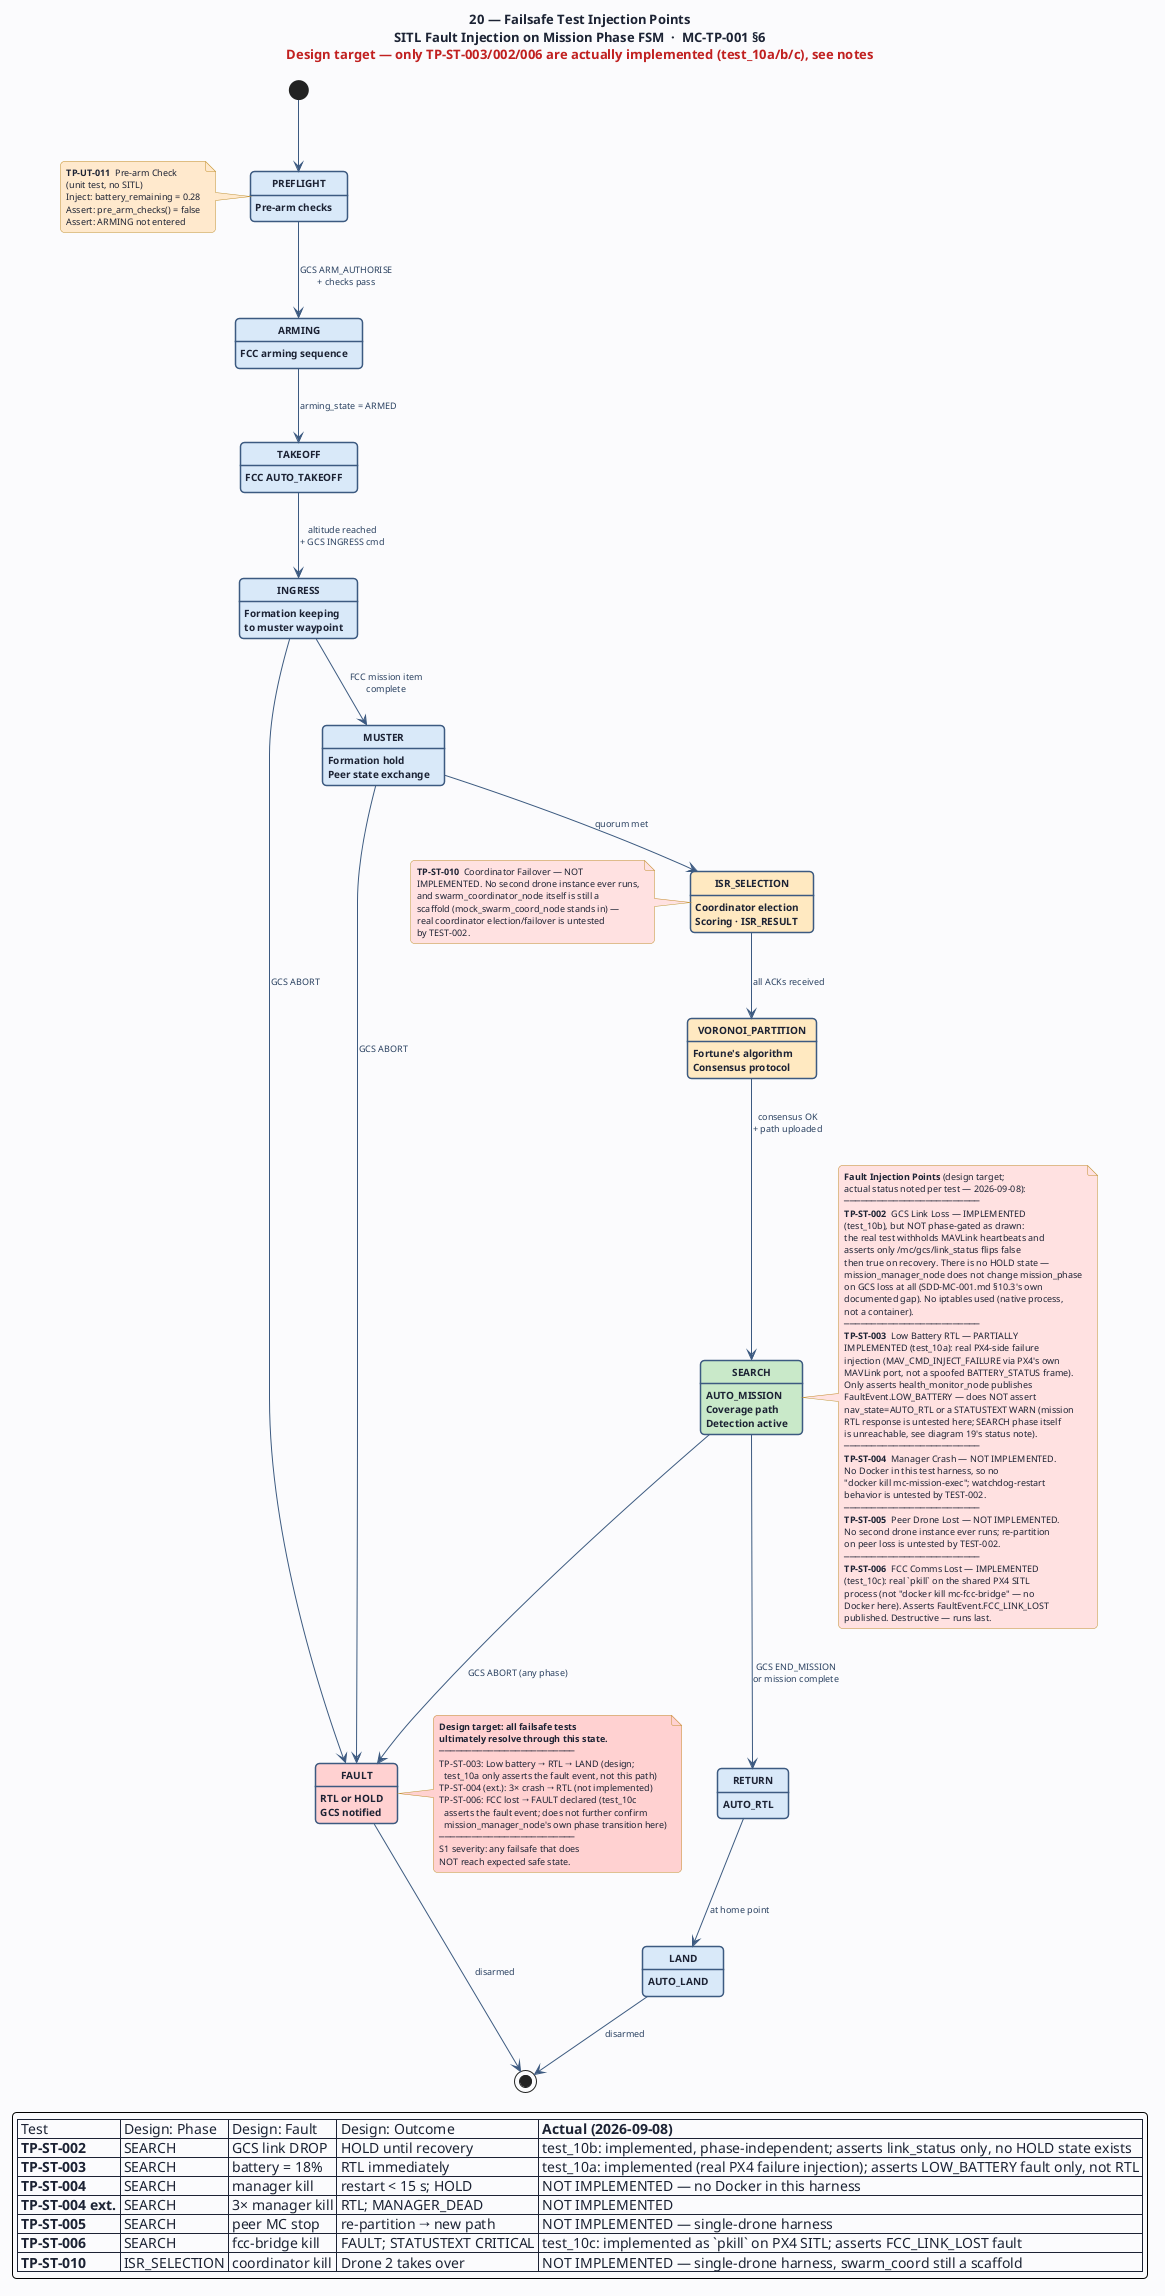

The diagram above was rendered by PlantUML. Its source (embedded in the PNG):
@startuml 20-tp-failsafe-injection-map
' ─────────────────────────────────────────────────────────────
' Diagram 20: Failsafe Test Injection Points on Mission FSM
' Shows where each SITL failsafe test injects a fault
' MC-TP-001 §6  TP-ST-002 through TP-ST-006, TP-ST-010
' ─────────────────────────────────────────────────────────────

title "20 — Failsafe Test Injection Points\nSITL Fault Injection on Mission Phase FSM  ·  MC-TP-001 §6\n<color:#C02020>Design target — only TP-ST-003/002/006 are actually implemented (test_10a/b/c), see notes</color>"

skinparam BackgroundColor #FAFBFC
skinparam DefaultFontColor #1C2334
skinparam DefaultFontSize 10
skinparam TitleFontSize 13
skinparam TitleFontStyle bold
skinparam shadowing false
skinparam RoundCorner 8

skinparam state {
  BackgroundColor #D8E8F8
  BorderColor #3D5A80
  BorderThickness 1.5
  FontSize 10
  FontStyle bold
  ArrowColor #3D5A80
  ArrowFontSize 9
  ArrowFontColor #2A4060
  StartColor #1A3860
  EndColor #1A3860
}

skinparam note {
  BackgroundColor #FFFAE8
  BorderColor #C09030
  FontSize 9
}

' ═══════════════════════════════════════════════════
' MISSION PHASE FSM
' ═══════════════════════════════════════════════════
[*] --> PREFLIGHT

PREFLIGHT : Pre-arm checks
PREFLIGHT --> ARMING : GCS ARM_AUTHORISE\n+ checks pass

ARMING : FCC arming sequence
ARMING --> TAKEOFF : arming_state = ARMED

TAKEOFF : FCC AUTO_TAKEOFF
TAKEOFF --> INGRESS : altitude reached\n+ GCS INGRESS cmd

INGRESS : Formation keeping\nto muster waypoint
INGRESS --> MUSTER : FCC mission item\ncomplete

MUSTER : Formation hold\nPeer state exchange
MUSTER --> ISR_SELECTION : quorum met

state ISR_SELECTION #FFE8C0
ISR_SELECTION : Coordinator election\nScoring · ISR_RESULT
ISR_SELECTION --> VORONOI_PARTITION : all ACKs received

state VORONOI_PARTITION #FFE8C0
VORONOI_PARTITION : Fortune's algorithm\nConsensus protocol
VORONOI_PARTITION --> SEARCH : consensus OK\n+ path uploaded

state SEARCH #C8E8C8
SEARCH : AUTO_MISSION\nCoverage path\nDetection active
SEARCH --> RETURN : GCS END_MISSION\nor mission complete

RETURN : AUTO_RTL
RETURN --> LAND : at home point

LAND : AUTO_LAND
LAND --> [*] : disarmed

state FAULT #FFD0D0
FAULT : RTL or HOLD\nGCS notified
FAULT --> [*] : disarmed

' ═══════════════════════════════════════════════════
' NOMINAL ABORT
' ═══════════════════════════════════════════════════
SEARCH --> FAULT : GCS ABORT (any phase)
INGRESS --> FAULT : GCS ABORT
MUSTER --> FAULT : GCS ABORT

' ═══════════════════════════════════════════════════
' FAULT INJECTION ANNOTATIONS
' ═══════════════════════════════════════════════════

note right of SEARCH #FFE0E0
  <b>Fault Injection Points</b> (design target;
  actual status noted per test — 2026-09-08):
  ─────────────────────────
  <b>TP-ST-002</b>  GCS Link Loss — IMPLEMENTED
  (test_10b), but NOT phase-gated as drawn:
  the real test withholds MAVLink heartbeats and
  asserts only /mc/gcs/link_status flips false
  then true on recovery. There is no HOLD state —
  mission_manager_node does not change mission_phase
  on GCS loss at all (SDD-MC-001.md §10.3's own
  documented gap). No iptables used (native process,
  not a container).
  ─────────────────────────
  <b>TP-ST-003</b>  Low Battery RTL — PARTIALLY
  IMPLEMENTED (test_10a): real PX4-side failure
  injection (MAV_CMD_INJECT_FAILURE via PX4's own
  MAVLink port, not a spoofed BATTERY_STATUS frame).
  Only asserts health_monitor_node publishes
  FaultEvent.LOW_BATTERY — does NOT assert
  nav_state=AUTO_RTL or a STATUSTEXT WARN (mission
  RTL response is untested here; SEARCH phase itself
  is unreachable, see diagram 19's status note).
  ─────────────────────────
  <b>TP-ST-004</b>  Manager Crash — NOT IMPLEMENTED.
  No Docker in this test harness, so no
  "docker kill mc-mission-exec"; watchdog-restart
  behavior is untested by TEST-002.
  ─────────────────────────
  <b>TP-ST-005</b>  Peer Drone Lost — NOT IMPLEMENTED.
  No second drone instance ever runs; re-partition
  on peer loss is untested by TEST-002.
  ─────────────────────────
  <b>TP-ST-006</b>  FCC Comms Lost — IMPLEMENTED
  (test_10c): real `pkill` on the shared PX4 SITL
  process (not "docker kill mc-fcc-bridge" — no
  Docker here). Asserts FaultEvent.FCC_LINK_LOST
  published. Destructive — runs last.
end note

note left of ISR_SELECTION #FFE0E0
  <b>TP-ST-010</b>  Coordinator Failover — NOT
  IMPLEMENTED. No second drone instance ever runs,
  and swarm_coordinator_node itself is still a
  scaffold (mock_swarm_coord_node stands in) —
  real coordinator election/failover is untested
  by TEST-002.
end note

note left of PREFLIGHT #FFE8CC
  <b>TP-UT-011</b>  Pre-arm Check
  (unit test, no SITL)
  Inject: battery_remaining = 0.28
  Assert: pre_arm_checks() = false
  Assert: ARMING not entered
end note

note right of FAULT #FFD0D0
  <b>Design target: all failsafe tests</b>
  <b>ultimately resolve through this state.</b>
  ─────────────────────────
  TP-ST-003: Low battery → RTL → LAND (design;
    test_10a only asserts the fault event, not this path)
  TP-ST-004 (ext.): 3× crash → RTL (not implemented)
  TP-ST-006: FCC lost → FAULT declared (test_10c
    asserts the fault event; does not further confirm
    mission_manager_node's own phase transition here)
  ─────────────────────────
  S1 severity: any failsafe that does
  NOT reach expected safe state.
end note

' ═══════════════════════════════════════════════════
' EXPECTED OUTCOMES LEGEND
' ═══════════════════════════════════════════════════
legend right
  | Test | Design: Phase | Design: Fault | Design: Outcome | <b>Actual (2026-09-08)</b> |
  | <b>TP-ST-002</b> | SEARCH | GCS link DROP | HOLD until recovery | test_10b: implemented, phase-independent; asserts link_status only, no HOLD state exists |
  | <b>TP-ST-003</b> | SEARCH | battery = 18% | RTL immediately | test_10a: implemented (real PX4 failure injection); asserts LOW_BATTERY fault only, not RTL |
  | <b>TP-ST-004</b> | SEARCH | manager kill | restart < 15 s; HOLD | NOT IMPLEMENTED — no Docker in this harness |
  | <b>TP-ST-004 ext.</b> | SEARCH | 3× manager kill | RTL; MANAGER_DEAD | NOT IMPLEMENTED |
  | <b>TP-ST-005</b> | SEARCH | peer MC stop | re-partition → new path | NOT IMPLEMENTED — single-drone harness |
  | <b>TP-ST-006</b> | SEARCH | fcc-bridge kill | FAULT; STATUSTEXT CRITICAL | test_10c: implemented as `pkill` on PX4 SITL; asserts FCC_LINK_LOST fault |
  | <b>TP-ST-010</b> | ISR_SELECTION | coordinator kill | Drone 2 takes over | NOT IMPLEMENTED — single-drone harness, swarm_coord still a scaffold |
endlegend

@enduml